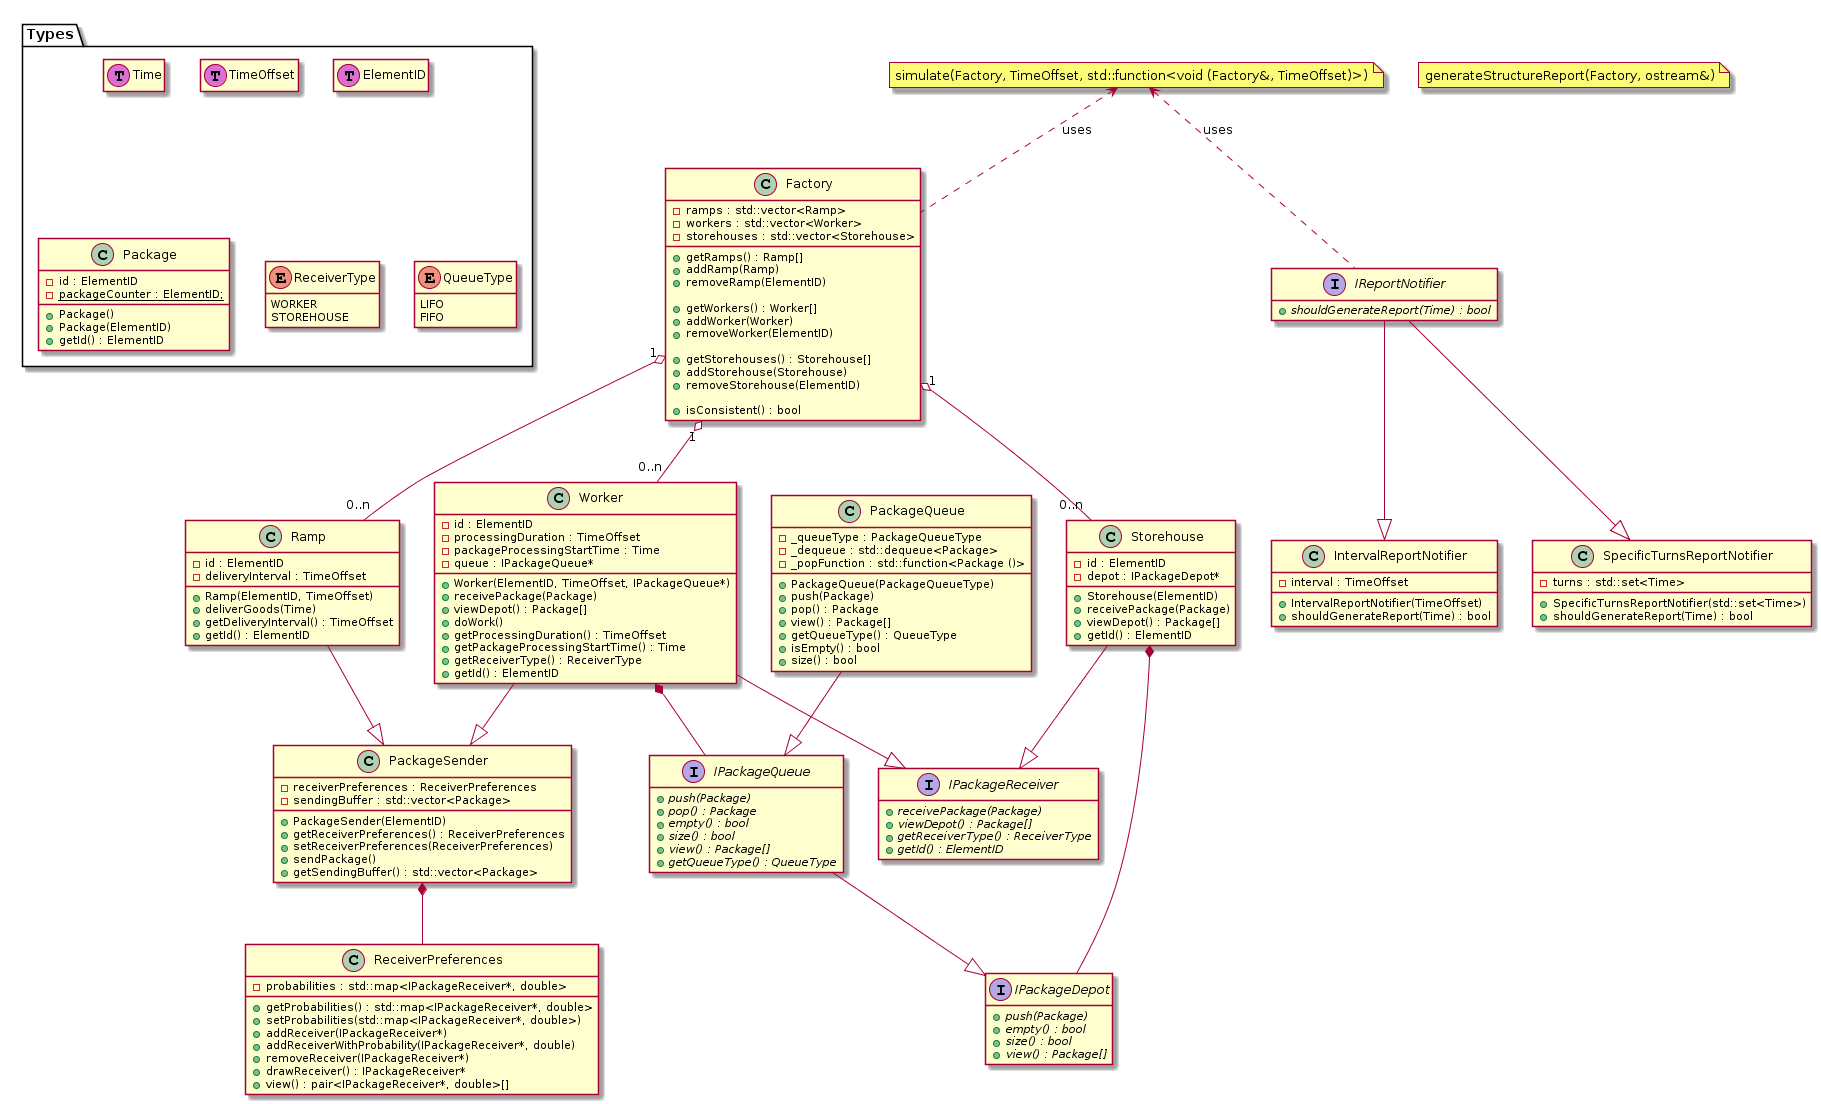

The diagram above was rendered by PlantUML. Its source (embedded in the PNG):
@startuml



hide empty members



interface IPackageReceiver {
	+ {abstract} receivePackage(Package)
	+ {abstract} viewDepot() : Package[]
	+ {abstract} getReceiverType() : ReceiverType
	+ {abstract} getId() : ElementID
}

class ReceiverPreferences {
	- probabilities : std::map<IPackageReceiver*, double>

	+ getProbabilities() : std::map<IPackageReceiver*, double>
	+ setProbabilities(std::map<IPackageReceiver*, double>)
	+ addReceiver(IPackageReceiver*)
	+ addReceiverWithProbability(IPackageReceiver*, double)
	+ removeReceiver(IPackageReceiver*)
	+ drawReceiver() : IPackageReceiver*
	+ view() : pair<IPackageReceiver*, double>[]
}


class PackageSender {
	- receiverPreferences : ReceiverPreferences
	- sendingBuffer : std::vector<Package>

	+ PackageSender(ElementID)
	+ getReceiverPreferences() : ReceiverPreferences
	+ setReceiverPreferences(ReceiverPreferences)
	+ sendPackage()
	+ getSendingBuffer() : std::vector<Package>
}

PackageSender *-- ReceiverPreferences


class Ramp {
	- id : ElementID
	- deliveryInterval : TimeOffset

	+ Ramp(ElementID, TimeOffset)
	+ deliverGoods(Time)
	+ getDeliveryInterval() : TimeOffset
	+ getId() : ElementID

}

Ramp --|> PackageSender


class Worker {
	- id : ElementID
	- processingDuration : TimeOffset
	- packageProcessingStartTime : Time
	- queue : IPackageQueue*

	+ Worker(ElementID, TimeOffset, IPackageQueue*)
	+ receivePackage(Package)
	+ viewDepot() : Package[]
	+ doWork()
	+ getProcessingDuration() : TimeOffset
	+ getPackageProcessingStartTime() : Time
	+ getReceiverType() : ReceiverType
	+ getId() : ElementID
}

Worker --|> PackageSender
Worker --|> IPackageReceiver
Worker *-- IPackageQueue


interface IPackageDepot {
	{abstract} + push(Package)
	{abstract} + empty() : bool
	{abstract} + size() : bool
	{abstract} + view() : Package[]
} 

interface IPackageQueue {
	{abstract} + push(Package)
	{abstract} + pop() : Package
	{abstract} + empty() : bool
	{abstract} + size() : bool
	{abstract} + view() : Package[]
	{abstract} + getQueueType() : QueueType
} 

IPackageQueue --|> IPackageDepot


class Storehouse {
	- id : ElementID
	- depot : IPackageDepot*

	+ Storehouse(ElementID)
	+ receivePackage(Package)
	+ viewDepot() : Package[]
	+ getId() : ElementID
}

Storehouse --|> IPackageReceiver
Storehouse *-- IPackageDepot



class PackageQueue {
	- _queueType : PackageQueueType
	- _dequeue : std::dequeue<Package>
	- {field} _popFunction : std::function<Package ()>

	+ PackageQueue(PackageQueueType)
	+ push(Package)
	+ pop() : Package
	+ view() : Package[]
	+ getQueueType() : QueueType
	+ isEmpty() : bool
	+ size() : bool
}
PackageQueue --|> IPackageQueue




class Factory {
	- ramps : std::vector<Ramp>
	- workers : std::vector<Worker>
	- storehouses : std::vector<Storehouse>

	+ getRamps() : Ramp[]
	+ addRamp(Ramp)
	+ removeRamp(ElementID)

	+ getWorkers() : Worker[]
	+ addWorker(Worker)
	+ removeWorker(ElementID)

	+ getStorehouses() : Storehouse[]
	+ addStorehouse(Storehouse)
	+ removeStorehouse(ElementID)

	+ isConsistent() : bool
}

Factory "1" o-- "0..n" Ramp
Factory "1" o-- "0..n" Worker
Factory "1" o-- "0..n" Storehouse


note "generateStructureReport(Factory, ostream&)" as generateStructureReport


note "simulate(Factory, TimeOffset, std::function<void (Factory&, TimeOffset)>)" as simulate
simulate <.. Factory : uses
simulate <.. IReportNotifier : uses


interface IReportNotifier {
	+ {abstract} shouldGenerateReport(Time) : bool
}

class SpecificTurnsReportNotifier {
	- turns : std::set<Time>
	+ SpecificTurnsReportNotifier(std::set<Time>)
	+ shouldGenerateReport(Time) : bool
}
IReportNotifier --|> SpecificTurnsReportNotifier

class IntervalReportNotifier {
	- interval : TimeOffset
	+ IntervalReportNotifier(TimeOffset)
	+ shouldGenerateReport(Time) : bool
}
IReportNotifier --|> IntervalReportNotifier

package Types {
	class Time << (T,orchid) >>
	class TimeOffset << (T,orchid) >>
	class ElementID << (T,orchid) >>

	class Package {
		- id : ElementID
		- {static} packageCounter : ElementID;
		+ Package()
		+ Package(ElementID)
		+ getId() : ElementID
	}

	enum ReceiverType {
		WORKER
		STOREHOUSE
	}

	enum QueueType {
		LIFO
		FIFO
	}	
}
@enduml